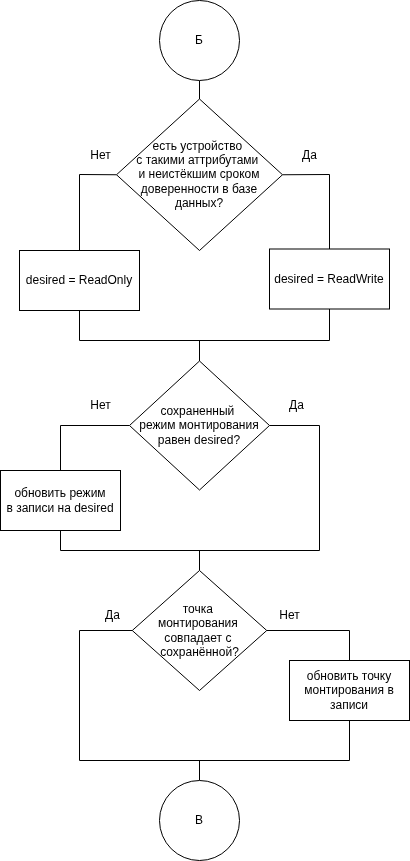

The diagram above was exported from draw.io. Its source (the exported page's mxGraphModel, read from the mxfile embedded in the PNG):
<mxGraphModel dx="124" dy="629" grid="1" gridSize="10" guides="1" tooltips="1" connect="1" arrows="1" fold="1" page="1" pageScale="1" pageWidth="827" pageHeight="1169" math="0" shadow="0">
  <root>
    <mxCell id="0" />
    <mxCell id="1" parent="0" />
    <mxCell id="2" style="edgeStyle=none;html=1;endArrow=none;endFill=0;exitX=1;exitY=0.5;exitDx=0;exitDy=0;rounded=0;curved=0;entryX=0.5;entryY=0;entryDx=0;entryDy=0;" parent="1" source="5" target="27" edge="1">
      <mxGeometry relative="1" as="geometry">
        <mxPoint x="1280" y="1240" as="targetPoint" />
        <Array as="points">
          <mxPoint x="1210" y="1114" />
        </Array>
      </mxGeometry>
    </mxCell>
    <mxCell id="3" style="edgeStyle=none;html=1;exitX=0;exitY=0.5;exitDx=0;exitDy=0;entryX=0.5;entryY=0;entryDx=0;entryDy=0;endArrow=none;endFill=0;rounded=0;curved=0;" parent="1" source="5" target="26" edge="1">
      <mxGeometry relative="1" as="geometry">
        <mxPoint x="1084" y="1240" as="targetPoint" />
        <Array as="points">
          <mxPoint x="960" y="1114" />
        </Array>
      </mxGeometry>
    </mxCell>
    <mxCell id="4" style="edgeStyle=none;html=1;entryX=0.5;entryY=1;entryDx=0;entryDy=0;endArrow=none;endFill=0;" parent="1" source="5" target="43" edge="1">
      <mxGeometry relative="1" as="geometry" />
    </mxCell>
    <mxCell id="5" value="есть устройство&amp;nbsp;&lt;div&gt;&lt;font style=&quot;color: rgb(0, 0, 0);&quot;&gt;с такими аттрибутами&amp;nbsp;&lt;/font&gt;&lt;/div&gt;&lt;div&gt;&lt;font style=&quot;color: rgb(0, 0, 0);&quot;&gt;и неистёкшим сроком доверенности в базе данных?&lt;/font&gt;&lt;/div&gt;" style="rhombus;whiteSpace=wrap;html=1;" parent="1" vertex="1">
      <mxGeometry x="997" y="1038.5" width="166" height="151.5" as="geometry" />
    </mxCell>
    <mxCell id="6" value="Да" style="text;html=1;align=center;verticalAlign=middle;resizable=0;points=[];autosize=1;strokeColor=none;fillColor=none;" parent="1" vertex="1">
      <mxGeometry x="1170" y="1080" width="40" height="30" as="geometry" />
    </mxCell>
    <mxCell id="7" value="Нет" style="text;html=1;align=center;verticalAlign=middle;resizable=0;points=[];autosize=1;strokeColor=none;fillColor=none;" parent="1" vertex="1">
      <mxGeometry x="961" y="1080" width="40" height="30" as="geometry" />
    </mxCell>
    <mxCell id="25" style="edgeStyle=none;html=1;entryX=0.5;entryY=1;entryDx=0;entryDy=0;endArrow=none;endFill=0;rounded=0;curved=0;" parent="1" source="26" target="27" edge="1">
      <mxGeometry relative="1" as="geometry">
        <Array as="points">
          <mxPoint x="960" y="1280" />
          <mxPoint x="1210" y="1280" />
        </Array>
      </mxGeometry>
    </mxCell>
    <mxCell id="26" value="desired = ReadOnly" style="rounded=0;whiteSpace=wrap;html=1;" parent="1" vertex="1">
      <mxGeometry x="900" y="1190" width="120" height="60" as="geometry" />
    </mxCell>
    <mxCell id="27" value="desired = ReadWrite" style="rounded=0;whiteSpace=wrap;html=1;" parent="1" vertex="1">
      <mxGeometry x="1150" y="1188.5" width="120" height="60" as="geometry" />
    </mxCell>
    <mxCell id="28" style="edgeStyle=none;html=1;endArrow=none;endFill=0;" parent="1" source="30" edge="1">
      <mxGeometry relative="1" as="geometry">
        <mxPoint x="1080" y="1280" as="targetPoint" />
      </mxGeometry>
    </mxCell>
    <mxCell id="29" style="edgeStyle=none;html=1;entryX=0.5;entryY=0;entryDx=0;entryDy=0;endArrow=none;endFill=0;rounded=0;curved=0;" parent="1" source="30" target="32" edge="1">
      <mxGeometry relative="1" as="geometry">
        <Array as="points">
          <mxPoint x="941" y="1365" />
        </Array>
      </mxGeometry>
    </mxCell>
    <mxCell id="30" value="сохраненный&amp;nbsp;&lt;div&gt;&lt;font style=&quot;color: rgb(0, 0, 0);&quot;&gt;режим монтирования равен desired?&lt;/font&gt;&lt;/div&gt;" style="rhombus;whiteSpace=wrap;html=1;" parent="1" vertex="1">
      <mxGeometry x="1010" y="1300.5" width="140" height="129" as="geometry" />
    </mxCell>
    <mxCell id="31" style="edgeStyle=none;html=1;entryX=1;entryY=0.5;entryDx=0;entryDy=0;endArrow=none;endFill=0;rounded=0;curved=0;" parent="1" source="32" target="30" edge="1">
      <mxGeometry relative="1" as="geometry">
        <Array as="points">
          <mxPoint x="941" y="1490" />
          <mxPoint x="1200" y="1490" />
          <mxPoint x="1200" y="1365" />
        </Array>
      </mxGeometry>
    </mxCell>
    <mxCell id="32" value="&lt;span style=&quot;color: rgb(0, 0, 0);&quot;&gt;обновить режим&lt;/span&gt;&lt;div&gt;&lt;span style=&quot;color: rgb(0, 0, 0);&quot;&gt;в записи на desired&lt;/span&gt;&lt;/div&gt;" style="rounded=0;whiteSpace=wrap;html=1;" parent="1" vertex="1">
      <mxGeometry x="881" y="1410" width="120" height="60" as="geometry" />
    </mxCell>
    <mxCell id="33" value="Нет" style="text;html=1;align=center;verticalAlign=middle;resizable=0;points=[];autosize=1;strokeColor=none;fillColor=none;" parent="1" vertex="1">
      <mxGeometry x="961" y="1330" width="40" height="30" as="geometry" />
    </mxCell>
    <mxCell id="34" style="edgeStyle=none;html=1;exitX=0.5;exitY=0;exitDx=0;exitDy=0;endArrow=none;endFill=0;" parent="1" source="66" edge="1">
      <mxGeometry relative="1" as="geometry">
        <mxPoint x="1080" y="1490" as="targetPoint" />
        <mxPoint x="1110" y="1630" as="sourcePoint" />
      </mxGeometry>
    </mxCell>
    <mxCell id="40" value="Да" style="text;html=1;align=center;verticalAlign=middle;resizable=0;points=[];autosize=1;strokeColor=none;fillColor=none;" parent="1" vertex="1">
      <mxGeometry x="1157" y="1330" width="40" height="30" as="geometry" />
    </mxCell>
    <mxCell id="43" value="Б" style="ellipse;whiteSpace=wrap;html=1;aspect=fixed;" parent="1" vertex="1">
      <mxGeometry x="1040" y="940" width="80" height="80" as="geometry" />
    </mxCell>
    <mxCell id="64" style="edgeStyle=none;html=1;entryX=0.5;entryY=0;entryDx=0;entryDy=0;rounded=0;curved=0;endArrow=none;endFill=0;exitX=1;exitY=0.5;exitDx=0;exitDy=0;" parent="1" source="66" target="69" edge="1">
      <mxGeometry relative="1" as="geometry">
        <Array as="points">
          <mxPoint x="1230" y="1570" />
        </Array>
        <mxPoint x="1252.5" y="1747" as="targetPoint" />
      </mxGeometry>
    </mxCell>
    <mxCell id="65" style="edgeStyle=none;html=1;entryX=0.5;entryY=1;entryDx=0;entryDy=0;rounded=0;curved=0;endArrow=none;endFill=0;exitX=0;exitY=0.5;exitDx=0;exitDy=0;" parent="1" source="66" target="69" edge="1">
      <mxGeometry relative="1" as="geometry">
        <mxPoint x="947" y="1900" as="targetPoint" />
        <Array as="points">
          <mxPoint x="960" y="1570" />
          <mxPoint x="960" y="1700" />
          <mxPoint x="1230" y="1700" />
        </Array>
      </mxGeometry>
    </mxCell>
    <mxCell id="66" value="&lt;font style=&quot;color: rgb(0, 0, 0);&quot;&gt;точка&amp;nbsp;&lt;/font&gt;&lt;div&gt;&lt;font style=&quot;color: rgb(0, 0, 0);&quot;&gt;монтирования&amp;nbsp;&lt;/font&gt;&lt;div&gt;&lt;font style=&quot;color: rgb(0, 0, 0);&quot;&gt;совпадает с&amp;nbsp;&lt;/font&gt;&lt;/div&gt;&lt;div&gt;&lt;font style=&quot;color: rgb(0, 0, 0);&quot;&gt;сохранённой?&lt;/font&gt;&lt;/div&gt;&lt;/div&gt;" style="rhombus;whiteSpace=wrap;html=1;" parent="1" vertex="1">
      <mxGeometry x="1012.75" y="1510" width="134.5" height="120" as="geometry" />
    </mxCell>
    <mxCell id="67" value="Нет" style="text;html=1;align=center;verticalAlign=middle;resizable=0;points=[];autosize=1;strokeColor=none;fillColor=none;" parent="1" vertex="1">
      <mxGeometry x="1150" y="1540" width="40" height="30" as="geometry" />
    </mxCell>
    <mxCell id="68" value="Да" style="text;html=1;align=center;verticalAlign=middle;resizable=0;points=[];autosize=1;strokeColor=none;fillColor=none;" parent="1" vertex="1">
      <mxGeometry x="972.75" y="1540" width="40" height="30" as="geometry" />
    </mxCell>
    <mxCell id="69" value="&lt;span style=&quot;color: rgb(0, 0, 0);&quot;&gt;обновить точку монтирования в записи&lt;/span&gt;" style="rounded=0;whiteSpace=wrap;html=1;" parent="1" vertex="1">
      <mxGeometry x="1170" y="1600" width="120" height="60" as="geometry" />
    </mxCell>
    <mxCell id="71" style="edgeStyle=none;html=1;endArrow=none;endFill=0;" parent="1" source="70" edge="1">
      <mxGeometry relative="1" as="geometry">
        <mxPoint x="1080" y="1699.9999999999998" as="targetPoint" />
      </mxGeometry>
    </mxCell>
    <mxCell id="70" value="В" style="ellipse;whiteSpace=wrap;html=1;aspect=fixed;" parent="1" vertex="1">
      <mxGeometry x="1040" y="1720" width="80" height="80" as="geometry" />
    </mxCell>
  </root>
</mxGraphModel>